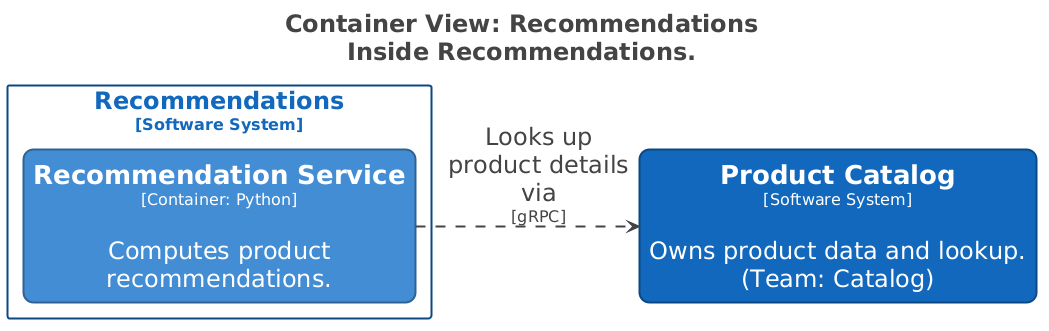

The diagram above was rendered by PlantUML. Its source (embedded in the PNG):
@startuml
title <size:24>Container View: Recommendations</size>\n<size:24>Inside Recommendations.</size>

set separator none
left to right direction
skinparam ranksep 20
skinparam nodesep 5
hide stereotype

<style>
  root {
    BackgroundColor: #ffffff;
    FontColor: #444444;
  }
  // Element,Container
  .Element-RWxlbWVudCxDb250YWluZXI= {
    BackgroundColor: #438dd5;
    LineColor: #2e6295;
    LineStyle: 0;
    LineThickness: 2;
    RoundCorner: 20;
    FontColor: #ffffff;
    FontSize: 24;
    HorizontalAlignment: center;
    Shadowing: 0;
    MaximumWidth: 450;
  }
  // Element,Software System
  .Element-RWxlbWVudCxTb2Z0d2FyZSBTeXN0ZW0= {
    BackgroundColor: #1168bd;
    LineColor: #0b4884;
    LineStyle: 0;
    LineThickness: 2;
    RoundCorner: 20;
    FontColor: #ffffff;
    FontSize: 24;
    HorizontalAlignment: center;
    Shadowing: 0;
    MaximumWidth: 450;
  }
  // Relationship
  .Relationship-UmVsYXRpb25zaGlw {
    LineThickness: 2;
    LineStyle: 10-10;
    LineColor: #444444;
    FontColor: #444444;
    FontSize: 24;
    MaximumWidth: 200;
  }
  // Recommendations
  .Boundary-UmVjb21tZW5kYXRpb25z {
    BackgroundColor: #ffffff;
    LineColor: #0b4884;
    LineStyle: 0;
    LineThickness: 2;
    FontColor: #1168bd;
    FontSize: 24;
    HorizontalAlignment: center;
    Shadowing: 0;
  }
</style>

rectangle "==Product Catalog\n<size:16>[Software System]</size>\n\nOwns product data and lookup. (Team: Catalog)" <<Element-RWxlbWVudCxTb2Z0d2FyZSBTeXN0ZW0=>> as ProductCatalog

rectangle "Recommendations\n<size:16>[Software System]</size>" <<Boundary-UmVjb21tZW5kYXRpb25z>> {
  rectangle "==Recommendation Service\n<size:16>[Container: Python]</size>\n\nComputes product recommendations." <<Element-RWxlbWVudCxDb250YWluZXI=>> as Recommendations.RecommendationService
}

Recommendations.RecommendationService --> ProductCatalog <<Relationship-UmVsYXRpb25zaGlw>> : "Looks up product details via\n<size:16>[gRPC]</size>"

@enduml